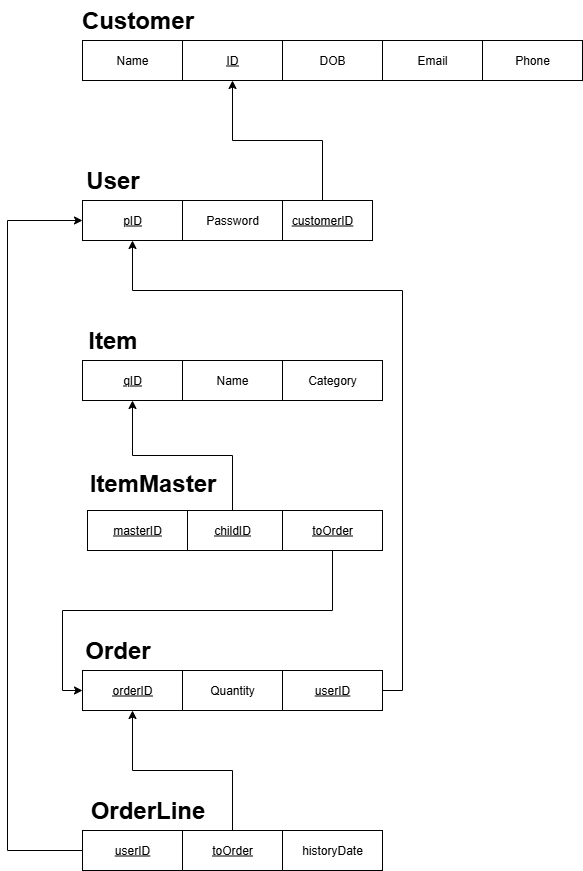

The diagram above was exported from draw.io. Its source (the exported page's mxGraphModel, read from the mxfile embedded in the PNG):
<mxGraphModel dx="1042" dy="622" grid="1" gridSize="10" guides="1" tooltips="1" connect="1" arrows="1" fold="1" page="1" pageScale="1" pageWidth="850" pageHeight="1100" math="0" shadow="0">
  <root>
    <mxCell id="0" />
    <mxCell id="1" parent="0" />
    <mxCell id="zCwZPodDuExiX2DhLQ9T-2" value="Email" style="whiteSpace=wrap;html=1;align=center;" parent="1" vertex="1">
      <mxGeometry x="513" y="80" width="100" height="40" as="geometry" />
    </mxCell>
    <mxCell id="zCwZPodDuExiX2DhLQ9T-3" value="DOB" style="whiteSpace=wrap;html=1;align=center;" parent="1" vertex="1">
      <mxGeometry x="413" y="80" width="100" height="40" as="geometry" />
    </mxCell>
    <mxCell id="zCwZPodDuExiX2DhLQ9T-4" value="&lt;u&gt;ID&lt;/u&gt;" style="whiteSpace=wrap;html=1;align=center;" parent="1" vertex="1">
      <mxGeometry x="313" y="80" width="100" height="40" as="geometry" />
    </mxCell>
    <mxCell id="zCwZPodDuExiX2DhLQ9T-5" value="Name" style="whiteSpace=wrap;html=1;align=center;" parent="1" vertex="1">
      <mxGeometry x="213" y="80" width="100" height="40" as="geometry" />
    </mxCell>
    <mxCell id="zCwZPodDuExiX2DhLQ9T-15" style="edgeStyle=orthogonalEdgeStyle;rounded=0;orthogonalLoop=1;jettySize=auto;html=1;entryX=0.5;entryY=1;entryDx=0;entryDy=0;exitX=0.5;exitY=0;exitDx=0;exitDy=0;" parent="1" source="zCwZPodDuExiX2DhLQ9T-6" target="zCwZPodDuExiX2DhLQ9T-4" edge="1">
      <mxGeometry relative="1" as="geometry" />
    </mxCell>
    <mxCell id="zCwZPodDuExiX2DhLQ9T-6" value="&lt;u&gt;customerID&lt;/u&gt;" style="whiteSpace=wrap;html=1;align=center;" parent="1" vertex="1">
      <mxGeometry x="403" y="240" width="100" height="40" as="geometry" />
    </mxCell>
    <mxCell id="zCwZPodDuExiX2DhLQ9T-8" value="Password" style="whiteSpace=wrap;html=1;align=center;" parent="1" vertex="1">
      <mxGeometry x="313" y="240" width="100" height="40" as="geometry" />
    </mxCell>
    <mxCell id="zCwZPodDuExiX2DhLQ9T-10" value="&lt;u&gt;pID&lt;/u&gt;" style="whiteSpace=wrap;html=1;align=center;" parent="1" vertex="1">
      <mxGeometry x="213" y="240" width="100" height="40" as="geometry" />
    </mxCell>
    <mxCell id="zCwZPodDuExiX2DhLQ9T-13" value="&lt;font style=&quot;font-size: 24px;&quot;&gt;&lt;b&gt;Customer&lt;/b&gt;&lt;/font&gt;" style="text;html=1;align=center;verticalAlign=middle;resizable=0;points=[];autosize=1;strokeColor=none;fillColor=none;" parent="1" vertex="1">
      <mxGeometry x="198" y="40" width="140" height="40" as="geometry" />
    </mxCell>
    <mxCell id="zCwZPodDuExiX2DhLQ9T-14" value="&lt;font style=&quot;font-size: 24px;&quot;&gt;&lt;b&gt;User&lt;/b&gt;&lt;/font&gt;" style="text;html=1;align=center;verticalAlign=middle;resizable=0;points=[];autosize=1;strokeColor=none;fillColor=none;" parent="1" vertex="1">
      <mxGeometry x="203" y="200" width="80" height="40" as="geometry" />
    </mxCell>
    <mxCell id="zCwZPodDuExiX2DhLQ9T-18" value="Category" style="whiteSpace=wrap;html=1;align=center;" parent="1" vertex="1">
      <mxGeometry x="413" y="400" width="100" height="40" as="geometry" />
    </mxCell>
    <mxCell id="zCwZPodDuExiX2DhLQ9T-19" value="Name" style="whiteSpace=wrap;html=1;align=center;" parent="1" vertex="1">
      <mxGeometry x="313" y="400" width="100" height="40" as="geometry" />
    </mxCell>
    <mxCell id="zCwZPodDuExiX2DhLQ9T-20" value="&lt;u&gt;qID&lt;/u&gt;" style="whiteSpace=wrap;html=1;align=center;" parent="1" vertex="1">
      <mxGeometry x="213" y="400" width="100" height="40" as="geometry" />
    </mxCell>
    <mxCell id="zCwZPodDuExiX2DhLQ9T-21" value="&lt;font style=&quot;font-size: 24px;&quot;&gt;&lt;b&gt;Item&lt;/b&gt;&lt;/font&gt;" style="text;html=1;align=center;verticalAlign=middle;resizable=0;points=[];autosize=1;strokeColor=none;fillColor=none;" parent="1" vertex="1">
      <mxGeometry x="208" y="360" width="70" height="40" as="geometry" />
    </mxCell>
    <mxCell id="zCwZPodDuExiX2DhLQ9T-23" value="Quantity" style="whiteSpace=wrap;html=1;align=center;" parent="1" vertex="1">
      <mxGeometry x="313" y="710" width="100" height="40" as="geometry" />
    </mxCell>
    <mxCell id="zCwZPodDuExiX2DhLQ9T-24" value="&lt;u&gt;orderID&lt;/u&gt;" style="whiteSpace=wrap;html=1;align=center;" parent="1" vertex="1">
      <mxGeometry x="213" y="710" width="100" height="40" as="geometry" />
    </mxCell>
    <mxCell id="zCwZPodDuExiX2DhLQ9T-25" value="&lt;font style=&quot;font-size: 24px;&quot;&gt;&lt;b&gt;Order&lt;/b&gt;&lt;/font&gt;" style="text;html=1;align=center;verticalAlign=middle;resizable=0;points=[];autosize=1;strokeColor=none;fillColor=none;" parent="1" vertex="1">
      <mxGeometry x="203" y="670" width="90" height="40" as="geometry" />
    </mxCell>
    <mxCell id="zCwZPodDuExiX2DhLQ9T-49" style="edgeStyle=orthogonalEdgeStyle;rounded=0;orthogonalLoop=1;jettySize=auto;html=1;entryX=0.5;entryY=1;entryDx=0;entryDy=0;exitX=1;exitY=0.5;exitDx=0;exitDy=0;" parent="1" source="zCwZPodDuExiX2DhLQ9T-29" target="zCwZPodDuExiX2DhLQ9T-10" edge="1">
      <mxGeometry relative="1" as="geometry">
        <Array as="points">
          <mxPoint x="533" y="730" />
          <mxPoint x="533" y="330" />
          <mxPoint x="263" y="330" />
        </Array>
      </mxGeometry>
    </mxCell>
    <mxCell id="zCwZPodDuExiX2DhLQ9T-29" value="&lt;u&gt;userID&lt;/u&gt;" style="whiteSpace=wrap;html=1;align=center;" parent="1" vertex="1">
      <mxGeometry x="413" y="710" width="100" height="40" as="geometry" />
    </mxCell>
    <mxCell id="zCwZPodDuExiX2DhLQ9T-32" value="historyDate" style="whiteSpace=wrap;html=1;align=center;" parent="1" vertex="1">
      <mxGeometry x="413" y="870" width="100" height="40" as="geometry" />
    </mxCell>
    <mxCell id="zCwZPodDuExiX2DhLQ9T-50" style="edgeStyle=orthogonalEdgeStyle;rounded=0;orthogonalLoop=1;jettySize=auto;html=1;entryX=0.5;entryY=1;entryDx=0;entryDy=0;" parent="1" source="zCwZPodDuExiX2DhLQ9T-33" target="zCwZPodDuExiX2DhLQ9T-24" edge="1">
      <mxGeometry relative="1" as="geometry" />
    </mxCell>
    <mxCell id="zCwZPodDuExiX2DhLQ9T-33" value="&lt;u&gt;toOrder&lt;/u&gt;" style="whiteSpace=wrap;html=1;align=center;" parent="1" vertex="1">
      <mxGeometry x="313" y="870" width="100" height="40" as="geometry" />
    </mxCell>
    <mxCell id="zCwZPodDuExiX2DhLQ9T-51" style="edgeStyle=orthogonalEdgeStyle;rounded=0;orthogonalLoop=1;jettySize=auto;html=1;entryX=0;entryY=0.5;entryDx=0;entryDy=0;exitX=0;exitY=0.5;exitDx=0;exitDy=0;" parent="1" source="zCwZPodDuExiX2DhLQ9T-34" target="zCwZPodDuExiX2DhLQ9T-10" edge="1">
      <mxGeometry relative="1" as="geometry">
        <Array as="points">
          <mxPoint x="138" y="890" />
          <mxPoint x="138" y="260" />
        </Array>
      </mxGeometry>
    </mxCell>
    <mxCell id="zCwZPodDuExiX2DhLQ9T-34" value="&lt;u&gt;userID&lt;/u&gt;" style="whiteSpace=wrap;html=1;align=center;" parent="1" vertex="1">
      <mxGeometry x="213" y="870" width="100" height="40" as="geometry" />
    </mxCell>
    <mxCell id="zCwZPodDuExiX2DhLQ9T-39" value="&lt;font style=&quot;font-size: 24px;&quot;&gt;&lt;b&gt;OrderLine&lt;/b&gt;&lt;/font&gt;" style="text;html=1;align=center;verticalAlign=middle;resizable=0;points=[];autosize=1;strokeColor=none;fillColor=none;" parent="1" vertex="1">
      <mxGeometry x="208" y="830" width="140" height="40" as="geometry" />
    </mxCell>
    <mxCell id="zCwZPodDuExiX2DhLQ9T-40" value="Phone" style="whiteSpace=wrap;html=1;align=center;" parent="1" vertex="1">
      <mxGeometry x="613" y="80" width="100" height="40" as="geometry" />
    </mxCell>
    <mxCell id="zCwZPodDuExiX2DhLQ9T-44" style="edgeStyle=orthogonalEdgeStyle;rounded=0;orthogonalLoop=1;jettySize=auto;html=1;entryX=0.5;entryY=1;entryDx=0;entryDy=0;" parent="1" source="zCwZPodDuExiX2DhLQ9T-41" target="zCwZPodDuExiX2DhLQ9T-20" edge="1">
      <mxGeometry relative="1" as="geometry" />
    </mxCell>
    <mxCell id="zCwZPodDuExiX2DhLQ9T-41" value="&lt;u&gt;childID&lt;/u&gt;" style="whiteSpace=wrap;html=1;align=center;" parent="1" vertex="1">
      <mxGeometry x="313" y="550" width="100" height="40" as="geometry" />
    </mxCell>
    <mxCell id="zCwZPodDuExiX2DhLQ9T-42" value="&lt;u&gt;masterID&lt;/u&gt;" style="whiteSpace=wrap;html=1;align=center;" parent="1" vertex="1">
      <mxGeometry x="218" y="550" width="100" height="40" as="geometry" />
    </mxCell>
    <mxCell id="zCwZPodDuExiX2DhLQ9T-43" value="&lt;b&gt;&lt;font style=&quot;font-size: 24px;&quot;&gt;ItemMaster&lt;/font&gt;&lt;/b&gt;" style="text;html=1;align=center;verticalAlign=middle;resizable=0;points=[];autosize=1;strokeColor=none;fillColor=none;" parent="1" vertex="1">
      <mxGeometry x="208" y="503" width="150" height="40" as="geometry" />
    </mxCell>
    <mxCell id="zCwZPodDuExiX2DhLQ9T-48" style="edgeStyle=orthogonalEdgeStyle;rounded=0;orthogonalLoop=1;jettySize=auto;html=1;entryX=0;entryY=0.5;entryDx=0;entryDy=0;exitX=0.5;exitY=1;exitDx=0;exitDy=0;" parent="1" source="zCwZPodDuExiX2DhLQ9T-47" target="zCwZPodDuExiX2DhLQ9T-24" edge="1">
      <mxGeometry relative="1" as="geometry" />
    </mxCell>
    <mxCell id="zCwZPodDuExiX2DhLQ9T-47" value="&lt;u&gt;toOrder&lt;/u&gt;" style="whiteSpace=wrap;html=1;align=center;" parent="1" vertex="1">
      <mxGeometry x="413" y="550" width="100" height="40" as="geometry" />
    </mxCell>
  </root>
</mxGraphModel>